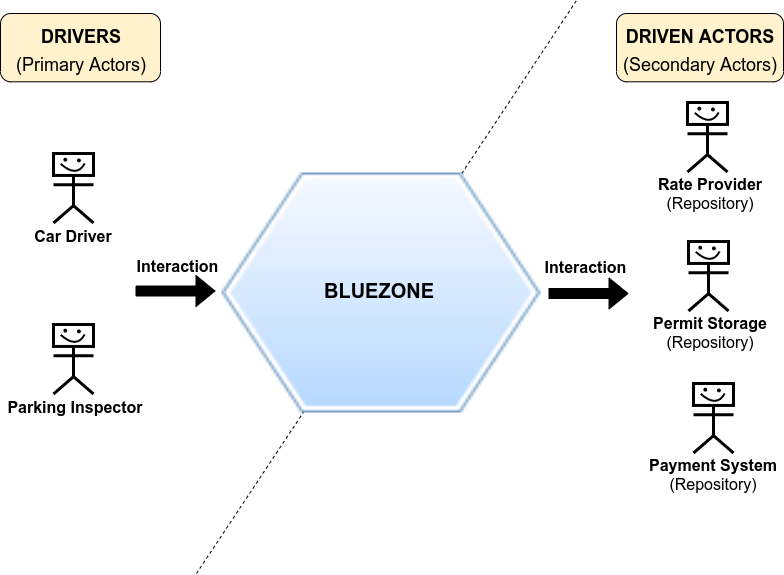

The diagram above was exported from draw.io. Its source (the exported page's mxGraphModel, read from the mxfile embedded in the PNG):
<mxGraphModel dx="1422" dy="801" grid="1" gridSize="10" guides="1" tooltips="1" connect="1" arrows="1" fold="1" page="1" pageScale="1" pageWidth="827" pageHeight="720" background="#FFFFFF" math="0" shadow="0">
  <root>
    <mxCell id="0" />
    <mxCell id="1" parent="0" />
    <mxCell id="200" value="" style="group" parent="1" vertex="1" connectable="0">
      <mxGeometry x="152" y="137" width="501.5" height="573" as="geometry" />
    </mxCell>
    <mxCell id="199" value="" style="group" parent="200" vertex="1" connectable="0">
      <mxGeometry width="501.5" height="573" as="geometry" />
    </mxCell>
    <mxCell id="141" value="" style="shape=flexArrow;endArrow=classic;html=1;fillColor=#000000;" parent="199" edge="1">
      <mxGeometry width="50" height="50" relative="1" as="geometry">
        <mxPoint x="7" y="290.5" as="sourcePoint" />
        <mxPoint x="87" y="290.5" as="targetPoint" />
      </mxGeometry>
    </mxCell>
    <mxCell id="163" value="" style="shape=flexArrow;endArrow=classic;html=1;fillColor=#000000;" parent="199" edge="1">
      <mxGeometry width="50" height="50" relative="1" as="geometry">
        <mxPoint x="420" y="293" as="sourcePoint" />
        <mxPoint x="500" y="293" as="targetPoint" />
      </mxGeometry>
    </mxCell>
    <mxCell id="166" value="&lt;font style=&quot;font-size: 16px&quot;&gt;&lt;b&gt;Interaction&lt;/b&gt;&lt;/font&gt;" style="text;html=1;strokeColor=none;fillColor=none;align=center;verticalAlign=middle;whiteSpace=wrap;rounded=0;" parent="199" vertex="1">
      <mxGeometry x="3" y="255" width="91" height="20" as="geometry" />
    </mxCell>
    <mxCell id="168" value="&lt;font style=&quot;font-size: 16px&quot;&gt;&lt;b&gt;Interaction&lt;/b&gt;&lt;/font&gt;" style="text;html=1;strokeColor=none;fillColor=none;align=center;verticalAlign=middle;whiteSpace=wrap;rounded=0;" parent="199" vertex="1">
      <mxGeometry x="410.5" y="256" width="91" height="20" as="geometry" />
    </mxCell>
    <mxCell id="15" value="" style="endArrow=none;dashed=1;html=1;" parent="199" edge="1">
      <mxGeometry width="50" height="50" relative="1" as="geometry">
        <mxPoint x="68" y="573" as="sourcePoint" />
        <mxPoint x="448" as="targetPoint" />
      </mxGeometry>
    </mxCell>
    <mxCell id="196" value="" style="shape=image;html=1;verticalAlign=top;verticalLabelPosition=bottom;labelBackgroundColor=#ffffff;imageAspect=0;image=https://cdn0.iconfinder.com/data/icons/icocentre-free-icons/169/f-hexagon_128-128.png" parent="199" vertex="1">
      <mxGeometry x="93.5" y="172.5" width="319" height="240" as="geometry" />
    </mxCell>
    <mxCell id="13" value="&lt;font style=&quot;font-size: 20px&quot;&gt;BLUEZONE&lt;/font&gt;" style="text;strokeColor=none;fillColor=none;html=1;fontSize=20;fontStyle=1;verticalAlign=middle;align=center;" parent="199" vertex="1">
      <mxGeometry x="171.5" y="271" width="158" height="38" as="geometry" />
    </mxCell>
    <mxCell id="Rn9SayKGf2YTqqqEt79E-240" value="" style="group" vertex="1" connectable="0" parent="199">
      <mxGeometry x="-115" y="153" width="120" height="92.5" as="geometry" />
    </mxCell>
    <mxCell id="Rn9SayKGf2YTqqqEt79E-239" value="" style="group" vertex="1" connectable="0" parent="Rn9SayKGf2YTqqqEt79E-240">
      <mxGeometry width="120" height="92.5" as="geometry" />
    </mxCell>
    <mxCell id="Rn9SayKGf2YTqqqEt79E-236" value="" style="group" vertex="1" connectable="0" parent="Rn9SayKGf2YTqqqEt79E-239">
      <mxGeometry width="120" height="92.5" as="geometry" />
    </mxCell>
    <mxCell id="Rn9SayKGf2YTqqqEt79E-213" value="" style="group;strokeColor=none;strokeWidth=1;" vertex="1" connectable="0" parent="Rn9SayKGf2YTqqqEt79E-236">
      <mxGeometry x="40" width="40" height="69.5" as="geometry" />
    </mxCell>
    <mxCell id="Rn9SayKGf2YTqqqEt79E-206" value="" style="html=1;outlineConnect=0;whiteSpace=wrap;fillColor=#ffff99;verticalLabelPosition=bottom;verticalAlign=top;align=center;shape=mxgraph.archimate3.actor;strokeWidth=3;" vertex="1" parent="Rn9SayKGf2YTqqqEt79E-213">
      <mxGeometry width="40" height="69.5" as="geometry" />
    </mxCell>
    <mxCell id="Rn9SayKGf2YTqqqEt79E-205" value="" style="rounded=0;whiteSpace=wrap;html=1;strokeWidth=3;" vertex="1" parent="Rn9SayKGf2YTqqqEt79E-213">
      <mxGeometry width="40" height="21.947368421052634" as="geometry" />
    </mxCell>
    <mxCell id="Rn9SayKGf2YTqqqEt79E-207" value="" style="curved=1;endArrow=none;html=1;strokeWidth=2;endFill=0;" edge="1" parent="Rn9SayKGf2YTqqqEt79E-213">
      <mxGeometry width="50" height="50" relative="1" as="geometry">
        <mxPoint x="7.2" y="10.339473684210526" as="sourcePoint" />
        <mxPoint x="31.200000000000003" y="9.973684210526317" as="targetPoint" />
        <Array as="points">
          <mxPoint x="23.200000000000003" y="24.60526315789474" />
        </Array>
      </mxGeometry>
    </mxCell>
    <mxCell id="Rn9SayKGf2YTqqqEt79E-208" value="" style="ellipse;whiteSpace=wrap;html=1;aspect=fixed;strokeWidth=1;fillColor=#000000;" vertex="1" parent="Rn9SayKGf2YTqqqEt79E-213">
      <mxGeometry x="10.4" y="4.755263157894738" width="2.818421052631579" height="2.818421052631579" as="geometry" />
    </mxCell>
    <mxCell id="Rn9SayKGf2YTqqqEt79E-212" value="" style="ellipse;whiteSpace=wrap;html=1;aspect=fixed;strokeWidth=1;fillColor=#000000;" vertex="1" parent="Rn9SayKGf2YTqqqEt79E-213">
      <mxGeometry x="24" y="5.486842105263158" width="2.818421052631579" height="2.818421052631579" as="geometry" />
    </mxCell>
    <mxCell id="187" value="Car Driver" style="text;html=1;strokeColor=none;fillColor=none;align=center;verticalAlign=middle;whiteSpace=wrap;rounded=0;fontSize=16;fontStyle=1" parent="Rn9SayKGf2YTqqqEt79E-236" vertex="1">
      <mxGeometry y="72.5" width="120" height="20" as="geometry" />
    </mxCell>
    <mxCell id="129" value="" style="group" parent="199" vertex="1" connectable="0">
      <mxGeometry x="-128" y="13" width="160" height="70" as="geometry" />
    </mxCell>
    <mxCell id="118" value="" style="rounded=1;whiteSpace=wrap;html=1;fillColor=#FFF2CC;" parent="129" vertex="1">
      <mxGeometry width="160" height="68.29268292682927" as="geometry" />
    </mxCell>
    <mxCell id="17" value="&lt;font style=&quot;font-size: 18px&quot;&gt;&lt;font style=&quot;font-size: 18px&quot;&gt;DRIVERS&lt;br&gt;&lt;/font&gt;&lt;span style=&quot;font-weight: normal&quot;&gt;(Primary Actors)&lt;/span&gt;&lt;/font&gt;" style="text;strokeColor=none;fillColor=none;html=1;fontSize=24;fontStyle=1;verticalAlign=middle;align=center;" parent="129" vertex="1">
      <mxGeometry width="160" height="70" as="geometry" />
    </mxCell>
    <mxCell id="Rn9SayKGf2YTqqqEt79E-238" value="" style="group" vertex="1" connectable="0" parent="1">
      <mxGeometry x="24" y="461" width="150" height="92.5" as="geometry" />
    </mxCell>
    <mxCell id="Rn9SayKGf2YTqqqEt79E-237" value="" style="group" vertex="1" connectable="0" parent="Rn9SayKGf2YTqqqEt79E-238">
      <mxGeometry width="150" height="92.5" as="geometry" />
    </mxCell>
    <mxCell id="Rn9SayKGf2YTqqqEt79E-225" value="" style="group" vertex="1" connectable="0" parent="Rn9SayKGf2YTqqqEt79E-237">
      <mxGeometry width="150" height="92.5" as="geometry" />
    </mxCell>
    <mxCell id="Rn9SayKGf2YTqqqEt79E-226" value="" style="group" vertex="1" connectable="0" parent="Rn9SayKGf2YTqqqEt79E-225">
      <mxGeometry width="150" height="92.5" as="geometry" />
    </mxCell>
    <mxCell id="Rn9SayKGf2YTqqqEt79E-227" value="" style="group;strokeColor=none;strokeWidth=1;" vertex="1" connectable="0" parent="Rn9SayKGf2YTqqqEt79E-226">
      <mxGeometry x="53" width="40" height="69.5" as="geometry" />
    </mxCell>
    <mxCell id="Rn9SayKGf2YTqqqEt79E-228" value="" style="html=1;outlineConnect=0;whiteSpace=wrap;fillColor=#ffff99;verticalLabelPosition=bottom;verticalAlign=top;align=center;shape=mxgraph.archimate3.actor;strokeWidth=3;" vertex="1" parent="Rn9SayKGf2YTqqqEt79E-227">
      <mxGeometry width="40" height="69.5" as="geometry" />
    </mxCell>
    <mxCell id="Rn9SayKGf2YTqqqEt79E-229" value="" style="rounded=0;whiteSpace=wrap;html=1;strokeWidth=3;" vertex="1" parent="Rn9SayKGf2YTqqqEt79E-227">
      <mxGeometry width="40" height="21.947368421052634" as="geometry" />
    </mxCell>
    <mxCell id="Rn9SayKGf2YTqqqEt79E-230" value="" style="curved=1;endArrow=none;html=1;strokeWidth=2;endFill=0;" edge="1" parent="Rn9SayKGf2YTqqqEt79E-227">
      <mxGeometry width="50" height="50" relative="1" as="geometry">
        <mxPoint x="7.2" y="10.339473684210526" as="sourcePoint" />
        <mxPoint x="31.200000000000003" y="9.973684210526317" as="targetPoint" />
        <Array as="points">
          <mxPoint x="23.200000000000003" y="24.60526315789474" />
        </Array>
      </mxGeometry>
    </mxCell>
    <mxCell id="Rn9SayKGf2YTqqqEt79E-231" value="" style="ellipse;whiteSpace=wrap;html=1;aspect=fixed;strokeWidth=1;fillColor=#000000;" vertex="1" parent="Rn9SayKGf2YTqqqEt79E-227">
      <mxGeometry x="10.4" y="4.755263157894738" width="2.818421052631579" height="2.818421052631579" as="geometry" />
    </mxCell>
    <mxCell id="Rn9SayKGf2YTqqqEt79E-232" value="" style="ellipse;whiteSpace=wrap;html=1;aspect=fixed;strokeWidth=1;fillColor=#000000;" vertex="1" parent="Rn9SayKGf2YTqqqEt79E-227">
      <mxGeometry x="24" y="5.486842105263158" width="2.818421052631579" height="2.818421052631579" as="geometry" />
    </mxCell>
    <mxCell id="Rn9SayKGf2YTqqqEt79E-233" value="Parking Inspector" style="text;html=1;strokeColor=none;fillColor=none;align=center;verticalAlign=middle;whiteSpace=wrap;rounded=0;fontSize=16;fontStyle=1" vertex="1" parent="Rn9SayKGf2YTqqqEt79E-226">
      <mxGeometry y="72.5" width="150" height="20" as="geometry" />
    </mxCell>
    <mxCell id="Rn9SayKGf2YTqqqEt79E-273" value="" style="group" vertex="1" connectable="0" parent="1">
      <mxGeometry x="677" y="520" width="122" height="100.5" as="geometry" />
    </mxCell>
    <mxCell id="Rn9SayKGf2YTqqqEt79E-274" value="" style="group" vertex="1" connectable="0" parent="Rn9SayKGf2YTqqqEt79E-273">
      <mxGeometry width="122" height="100.5" as="geometry" />
    </mxCell>
    <mxCell id="Rn9SayKGf2YTqqqEt79E-275" value="" style="group" vertex="1" connectable="0" parent="Rn9SayKGf2YTqqqEt79E-274">
      <mxGeometry width="122" height="100.5" as="geometry" />
    </mxCell>
    <mxCell id="Rn9SayKGf2YTqqqEt79E-276" value="" style="group" vertex="1" connectable="0" parent="Rn9SayKGf2YTqqqEt79E-275">
      <mxGeometry width="122" height="100.5" as="geometry" />
    </mxCell>
    <mxCell id="Rn9SayKGf2YTqqqEt79E-277" value="" style="group" vertex="1" connectable="0" parent="Rn9SayKGf2YTqqqEt79E-276">
      <mxGeometry width="122" height="100.5" as="geometry" />
    </mxCell>
    <mxCell id="Rn9SayKGf2YTqqqEt79E-278" value="" style="group;strokeColor=none;strokeWidth=1;" vertex="1" connectable="0" parent="Rn9SayKGf2YTqqqEt79E-277">
      <mxGeometry x="40" width="40" height="69.5" as="geometry" />
    </mxCell>
    <mxCell id="Rn9SayKGf2YTqqqEt79E-279" value="" style="html=1;outlineConnect=0;whiteSpace=wrap;fillColor=#ffff99;verticalLabelPosition=bottom;verticalAlign=top;align=center;shape=mxgraph.archimate3.actor;strokeWidth=3;" vertex="1" parent="Rn9SayKGf2YTqqqEt79E-278">
      <mxGeometry width="40" height="69.5" as="geometry" />
    </mxCell>
    <mxCell id="Rn9SayKGf2YTqqqEt79E-280" value="" style="rounded=0;whiteSpace=wrap;html=1;strokeWidth=3;" vertex="1" parent="Rn9SayKGf2YTqqqEt79E-278">
      <mxGeometry width="40" height="21.947368421052634" as="geometry" />
    </mxCell>
    <mxCell id="Rn9SayKGf2YTqqqEt79E-281" value="" style="curved=1;endArrow=none;html=1;strokeWidth=2;endFill=0;" edge="1" parent="Rn9SayKGf2YTqqqEt79E-278">
      <mxGeometry width="50" height="50" relative="1" as="geometry">
        <mxPoint x="7.2" y="10.339473684210526" as="sourcePoint" />
        <mxPoint x="31.200000000000003" y="9.973684210526317" as="targetPoint" />
        <Array as="points">
          <mxPoint x="23.200000000000003" y="24.60526315789474" />
        </Array>
      </mxGeometry>
    </mxCell>
    <mxCell id="Rn9SayKGf2YTqqqEt79E-282" value="" style="ellipse;whiteSpace=wrap;html=1;aspect=fixed;strokeWidth=1;fillColor=#000000;" vertex="1" parent="Rn9SayKGf2YTqqqEt79E-278">
      <mxGeometry x="10.4" y="4.755263157894738" width="2.818421052631579" height="2.818421052631579" as="geometry" />
    </mxCell>
    <mxCell id="Rn9SayKGf2YTqqqEt79E-283" value="" style="ellipse;whiteSpace=wrap;html=1;aspect=fixed;strokeWidth=1;fillColor=#000000;" vertex="1" parent="Rn9SayKGf2YTqqqEt79E-278">
      <mxGeometry x="24" y="5.486842105263158" width="2.818421052631579" height="2.818421052631579" as="geometry" />
    </mxCell>
    <mxCell id="Rn9SayKGf2YTqqqEt79E-284" value="Payment System&lt;br&gt;&lt;span style=&quot;font-weight: normal&quot;&gt;(Repository)&lt;/span&gt;" style="text;html=1;strokeColor=none;fillColor=none;align=center;verticalAlign=middle;whiteSpace=wrap;rounded=0;fontSize=16;fontStyle=1" vertex="1" parent="Rn9SayKGf2YTqqqEt79E-277">
      <mxGeometry x="-7" y="80.5" width="132" height="20" as="geometry" />
    </mxCell>
    <mxCell id="Rn9SayKGf2YTqqqEt79E-299" value="" style="group" vertex="1" connectable="0" parent="1">
      <mxGeometry x="672" y="378" width="120" height="92.5" as="geometry" />
    </mxCell>
    <mxCell id="Rn9SayKGf2YTqqqEt79E-285" value="" style="group" vertex="1" connectable="0" parent="Rn9SayKGf2YTqqqEt79E-299">
      <mxGeometry width="120" height="92.5" as="geometry" />
    </mxCell>
    <mxCell id="Rn9SayKGf2YTqqqEt79E-272" value="" style="group" vertex="1" connectable="0" parent="Rn9SayKGf2YTqqqEt79E-285">
      <mxGeometry width="120" height="92.5" as="geometry" />
    </mxCell>
    <mxCell id="Rn9SayKGf2YTqqqEt79E-271" value="" style="group" vertex="1" connectable="0" parent="Rn9SayKGf2YTqqqEt79E-272">
      <mxGeometry width="120" height="92.5" as="geometry" />
    </mxCell>
    <mxCell id="Rn9SayKGf2YTqqqEt79E-261" value="" style="group" vertex="1" connectable="0" parent="Rn9SayKGf2YTqqqEt79E-271">
      <mxGeometry width="120" height="92.5" as="geometry" />
    </mxCell>
    <mxCell id="Rn9SayKGf2YTqqqEt79E-262" value="" style="group" vertex="1" connectable="0" parent="Rn9SayKGf2YTqqqEt79E-261">
      <mxGeometry width="120" height="92.5" as="geometry" />
    </mxCell>
    <mxCell id="Rn9SayKGf2YTqqqEt79E-263" value="" style="group" vertex="1" connectable="0" parent="Rn9SayKGf2YTqqqEt79E-262">
      <mxGeometry width="120" height="92.5" as="geometry" />
    </mxCell>
    <mxCell id="Rn9SayKGf2YTqqqEt79E-264" value="" style="group;strokeColor=none;strokeWidth=1;" vertex="1" connectable="0" parent="Rn9SayKGf2YTqqqEt79E-263">
      <mxGeometry x="40" width="40" height="69.5" as="geometry" />
    </mxCell>
    <mxCell id="Rn9SayKGf2YTqqqEt79E-265" value="" style="html=1;outlineConnect=0;whiteSpace=wrap;fillColor=#ffff99;verticalLabelPosition=bottom;verticalAlign=top;align=center;shape=mxgraph.archimate3.actor;strokeWidth=3;" vertex="1" parent="Rn9SayKGf2YTqqqEt79E-264">
      <mxGeometry width="40" height="69.5" as="geometry" />
    </mxCell>
    <mxCell id="Rn9SayKGf2YTqqqEt79E-266" value="" style="rounded=0;whiteSpace=wrap;html=1;strokeWidth=3;" vertex="1" parent="Rn9SayKGf2YTqqqEt79E-264">
      <mxGeometry width="40" height="21.947368421052634" as="geometry" />
    </mxCell>
    <mxCell id="Rn9SayKGf2YTqqqEt79E-267" value="" style="curved=1;endArrow=none;html=1;strokeWidth=2;endFill=0;" edge="1" parent="Rn9SayKGf2YTqqqEt79E-264">
      <mxGeometry width="50" height="50" relative="1" as="geometry">
        <mxPoint x="7.2" y="10.339473684210526" as="sourcePoint" />
        <mxPoint x="31.200000000000003" y="9.973684210526317" as="targetPoint" />
        <Array as="points">
          <mxPoint x="23.200000000000003" y="24.60526315789474" />
        </Array>
      </mxGeometry>
    </mxCell>
    <mxCell id="Rn9SayKGf2YTqqqEt79E-268" value="" style="ellipse;whiteSpace=wrap;html=1;aspect=fixed;strokeWidth=1;fillColor=#000000;" vertex="1" parent="Rn9SayKGf2YTqqqEt79E-264">
      <mxGeometry x="10.4" y="4.755263157894738" width="2.818421052631579" height="2.818421052631579" as="geometry" />
    </mxCell>
    <mxCell id="Rn9SayKGf2YTqqqEt79E-269" value="" style="ellipse;whiteSpace=wrap;html=1;aspect=fixed;strokeWidth=1;fillColor=#000000;" vertex="1" parent="Rn9SayKGf2YTqqqEt79E-264">
      <mxGeometry x="24" y="5.486842105263158" width="2.818421052631579" height="2.818421052631579" as="geometry" />
    </mxCell>
    <mxCell id="Rn9SayKGf2YTqqqEt79E-270" value="Permit Storage&lt;br&gt;&lt;span style=&quot;font-weight: normal&quot;&gt;(Repository)&lt;/span&gt;" style="text;html=1;strokeColor=none;fillColor=none;align=center;verticalAlign=middle;whiteSpace=wrap;rounded=0;fontSize=16;fontStyle=1" vertex="1" parent="Rn9SayKGf2YTqqqEt79E-263">
      <mxGeometry x="2" y="80.5" width="120" height="20" as="geometry" />
    </mxCell>
    <mxCell id="Rn9SayKGf2YTqqqEt79E-300" value="" style="group" vertex="1" connectable="0" parent="1">
      <mxGeometry x="671" y="239" width="120" height="92.5" as="geometry" />
    </mxCell>
    <mxCell id="Rn9SayKGf2YTqqqEt79E-286" value="" style="group" vertex="1" connectable="0" parent="Rn9SayKGf2YTqqqEt79E-300">
      <mxGeometry width="120" height="92.5" as="geometry" />
    </mxCell>
    <mxCell id="Rn9SayKGf2YTqqqEt79E-287" value="" style="group" vertex="1" connectable="0" parent="Rn9SayKGf2YTqqqEt79E-286">
      <mxGeometry width="120" height="92.5" as="geometry" />
    </mxCell>
    <mxCell id="Rn9SayKGf2YTqqqEt79E-288" value="" style="group" vertex="1" connectable="0" parent="Rn9SayKGf2YTqqqEt79E-287">
      <mxGeometry width="120" height="92.5" as="geometry" />
    </mxCell>
    <mxCell id="Rn9SayKGf2YTqqqEt79E-289" value="" style="group" vertex="1" connectable="0" parent="Rn9SayKGf2YTqqqEt79E-288">
      <mxGeometry width="120" height="92.5" as="geometry" />
    </mxCell>
    <mxCell id="Rn9SayKGf2YTqqqEt79E-290" value="" style="group" vertex="1" connectable="0" parent="Rn9SayKGf2YTqqqEt79E-289">
      <mxGeometry width="120" height="92.5" as="geometry" />
    </mxCell>
    <mxCell id="Rn9SayKGf2YTqqqEt79E-291" value="" style="group" vertex="1" connectable="0" parent="Rn9SayKGf2YTqqqEt79E-290">
      <mxGeometry width="120" height="92.5" as="geometry" />
    </mxCell>
    <mxCell id="Rn9SayKGf2YTqqqEt79E-292" value="" style="group;strokeColor=none;strokeWidth=1;" vertex="1" connectable="0" parent="Rn9SayKGf2YTqqqEt79E-291">
      <mxGeometry x="40" width="40" height="69.5" as="geometry" />
    </mxCell>
    <mxCell id="Rn9SayKGf2YTqqqEt79E-293" value="" style="html=1;outlineConnect=0;whiteSpace=wrap;fillColor=#ffff99;verticalLabelPosition=bottom;verticalAlign=top;align=center;shape=mxgraph.archimate3.actor;strokeWidth=3;" vertex="1" parent="Rn9SayKGf2YTqqqEt79E-292">
      <mxGeometry width="40" height="69.5" as="geometry" />
    </mxCell>
    <mxCell id="Rn9SayKGf2YTqqqEt79E-294" value="" style="rounded=0;whiteSpace=wrap;html=1;strokeWidth=3;" vertex="1" parent="Rn9SayKGf2YTqqqEt79E-292">
      <mxGeometry width="40" height="21.947368421052634" as="geometry" />
    </mxCell>
    <mxCell id="Rn9SayKGf2YTqqqEt79E-295" value="" style="curved=1;endArrow=none;html=1;strokeWidth=2;endFill=0;" edge="1" parent="Rn9SayKGf2YTqqqEt79E-292">
      <mxGeometry width="50" height="50" relative="1" as="geometry">
        <mxPoint x="7.2" y="10.339473684210526" as="sourcePoint" />
        <mxPoint x="31.200000000000003" y="9.973684210526317" as="targetPoint" />
        <Array as="points">
          <mxPoint x="23.200000000000003" y="24.60526315789474" />
        </Array>
      </mxGeometry>
    </mxCell>
    <mxCell id="Rn9SayKGf2YTqqqEt79E-296" value="" style="ellipse;whiteSpace=wrap;html=1;aspect=fixed;strokeWidth=1;fillColor=#000000;" vertex="1" parent="Rn9SayKGf2YTqqqEt79E-292">
      <mxGeometry x="10.4" y="4.755263157894738" width="2.818421052631579" height="2.818421052631579" as="geometry" />
    </mxCell>
    <mxCell id="Rn9SayKGf2YTqqqEt79E-297" value="" style="ellipse;whiteSpace=wrap;html=1;aspect=fixed;strokeWidth=1;fillColor=#000000;" vertex="1" parent="Rn9SayKGf2YTqqqEt79E-292">
      <mxGeometry x="24" y="5.486842105263158" width="2.818421052631579" height="2.818421052631579" as="geometry" />
    </mxCell>
    <mxCell id="Rn9SayKGf2YTqqqEt79E-298" value="Rate Provider&lt;br&gt;&lt;span style=&quot;font-weight: normal&quot;&gt;(Repository)&lt;/span&gt;" style="text;html=1;strokeColor=none;fillColor=none;align=center;verticalAlign=middle;whiteSpace=wrap;rounded=0;fontSize=16;fontStyle=1" vertex="1" parent="Rn9SayKGf2YTqqqEt79E-291">
      <mxGeometry x="2" y="80.5" width="120" height="20" as="geometry" />
    </mxCell>
    <mxCell id="Rn9SayKGf2YTqqqEt79E-301" value="" style="group" vertex="1" connectable="0" parent="1">
      <mxGeometry x="640" y="150" width="167" height="70" as="geometry" />
    </mxCell>
    <mxCell id="Rn9SayKGf2YTqqqEt79E-302" value="" style="rounded=1;whiteSpace=wrap;html=1;fillColor=#FFF2CC;" vertex="1" parent="Rn9SayKGf2YTqqqEt79E-301">
      <mxGeometry width="167" height="68.29268292682927" as="geometry" />
    </mxCell>
    <mxCell id="Rn9SayKGf2YTqqqEt79E-303" value="&lt;font style=&quot;font-size: 18px&quot;&gt;&lt;font style=&quot;font-size: 18px&quot;&gt;DRIVEN ACTORS&lt;br&gt;&lt;/font&gt;&lt;span style=&quot;font-weight: normal&quot;&gt;(Secondary Actors)&lt;/span&gt;&lt;/font&gt;" style="text;strokeColor=none;fillColor=none;html=1;fontSize=24;fontStyle=1;verticalAlign=middle;align=center;" vertex="1" parent="Rn9SayKGf2YTqqqEt79E-301">
      <mxGeometry width="167" height="70" as="geometry" />
    </mxCell>
  </root>
</mxGraphModel>